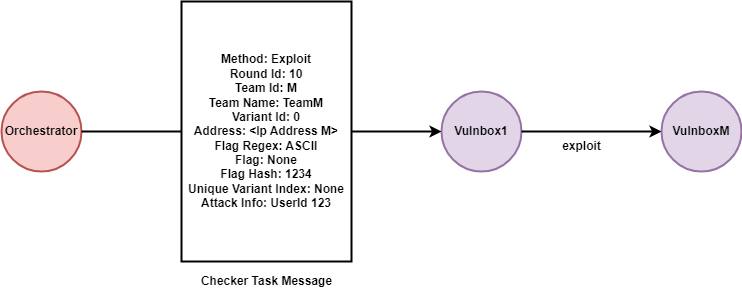

The diagram above was exported from draw.io. Its source (the exported page's mxGraphModel, read from the mxfile embedded in the PNG):
<mxGraphModel dx="2074" dy="1166" grid="1" gridSize="10" guides="1" tooltips="1" connect="1" arrows="1" fold="1" page="1" pageScale="1" pageWidth="850" pageHeight="1100" background="#ffffff" math="0" shadow="0">
  <root>
    <mxCell id="0" />
    <mxCell id="1" parent="0" />
    <mxCell id="MBXAZOjaJVMFaefWAnXO-1" value="Orchestrator" style="ellipse;whiteSpace=wrap;html=1;aspect=fixed;fontStyle=1;strokeWidth=2;fillColor=#f8cecc;strokeColor=#b85450;" parent="1" vertex="1">
      <mxGeometry x="50" y="360" width="80" height="80" as="geometry" />
    </mxCell>
    <mxCell id="MBXAZOjaJVMFaefWAnXO-3" value="Method: Exploit&lt;br&gt;Round Id: 10&lt;br&gt;Team Id: M&lt;br&gt;Team Name: TeamM&lt;br&gt;Variant Id: 0&lt;br&gt;Address: &amp;lt;Ip Address M&amp;gt;&lt;br&gt;Flag Regex: ASCII&lt;br&gt;Flag: None&lt;br&gt;Flag Hash: 1234&lt;br&gt;Unique Variant Index: None&lt;br&gt;Attack Info: UserId 123" style="rounded=0;whiteSpace=wrap;html=1;fontStyle=1;strokeWidth=2;" parent="1" vertex="1">
      <mxGeometry x="230" y="270" width="170" height="260" as="geometry" />
    </mxCell>
    <mxCell id="MBXAZOjaJVMFaefWAnXO-4" value="Vulnbox1" style="ellipse;whiteSpace=wrap;html=1;aspect=fixed;fontStyle=1;strokeWidth=2;fillColor=#e1d5e7;strokeColor=#9673a6;" parent="1" vertex="1">
      <mxGeometry x="490" y="360" width="80" height="80" as="geometry" />
    </mxCell>
    <mxCell id="MBXAZOjaJVMFaefWAnXO-5" value="VulnboxM" style="ellipse;whiteSpace=wrap;html=1;aspect=fixed;fontStyle=1;strokeWidth=2;fillColor=#e1d5e7;strokeColor=#9673a6;" parent="1" vertex="1">
      <mxGeometry x="710" y="360" width="80" height="80" as="geometry" />
    </mxCell>
    <mxCell id="MBXAZOjaJVMFaefWAnXO-6" value="" style="endArrow=classic;html=1;rounded=0;fontStyle=1;strokeWidth=2;entryX=0;entryY=0.5;entryDx=0;entryDy=0;exitX=1;exitY=0.5;exitDx=0;exitDy=0;" parent="1" source="MBXAZOjaJVMFaefWAnXO-3" target="MBXAZOjaJVMFaefWAnXO-4" edge="1">
      <mxGeometry width="50" height="50" relative="1" as="geometry">
        <mxPoint x="400" y="399.5" as="sourcePoint" />
        <mxPoint x="460" y="400" as="targetPoint" />
      </mxGeometry>
    </mxCell>
    <mxCell id="MBXAZOjaJVMFaefWAnXO-7" value="" style="endArrow=none;html=1;rounded=0;fontStyle=1;strokeWidth=2;entryX=0;entryY=0.5;entryDx=0;entryDy=0;exitX=1;exitY=0.5;exitDx=0;exitDy=0;" parent="1" source="MBXAZOjaJVMFaefWAnXO-1" target="MBXAZOjaJVMFaefWAnXO-3" edge="1">
      <mxGeometry width="50" height="50" relative="1" as="geometry">
        <mxPoint x="170" y="399" as="sourcePoint" />
        <mxPoint x="230" y="399" as="targetPoint" />
      </mxGeometry>
    </mxCell>
    <mxCell id="MBXAZOjaJVMFaefWAnXO-8" value="" style="endArrow=classic;html=1;rounded=0;entryX=0;entryY=0.5;entryDx=0;entryDy=0;fontStyle=1;strokeWidth=2;exitX=1;exitY=0.5;exitDx=0;exitDy=0;" parent="1" source="MBXAZOjaJVMFaefWAnXO-4" target="MBXAZOjaJVMFaefWAnXO-5" edge="1">
      <mxGeometry width="50" height="50" relative="1" as="geometry">
        <mxPoint x="540" y="400" as="sourcePoint" />
        <mxPoint x="590" y="350" as="targetPoint" />
      </mxGeometry>
    </mxCell>
    <mxCell id="MBXAZOjaJVMFaefWAnXO-9" value="Checker Task Message" style="text;html=1;align=center;verticalAlign=middle;resizable=0;points=[];autosize=1;strokeColor=none;fillColor=none;fontStyle=1;strokeWidth=2;" parent="1" vertex="1">
      <mxGeometry x="240" y="535" width="150" height="30" as="geometry" />
    </mxCell>
    <mxCell id="MBXAZOjaJVMFaefWAnXO-10" value="exploit" style="text;html=1;align=center;verticalAlign=middle;resizable=0;points=[];autosize=1;strokeColor=none;fillColor=none;fontStyle=1;strokeWidth=2;" parent="1" vertex="1">
      <mxGeometry x="600" y="400" width="60" height="30" as="geometry" />
    </mxCell>
  </root>
</mxGraphModel>